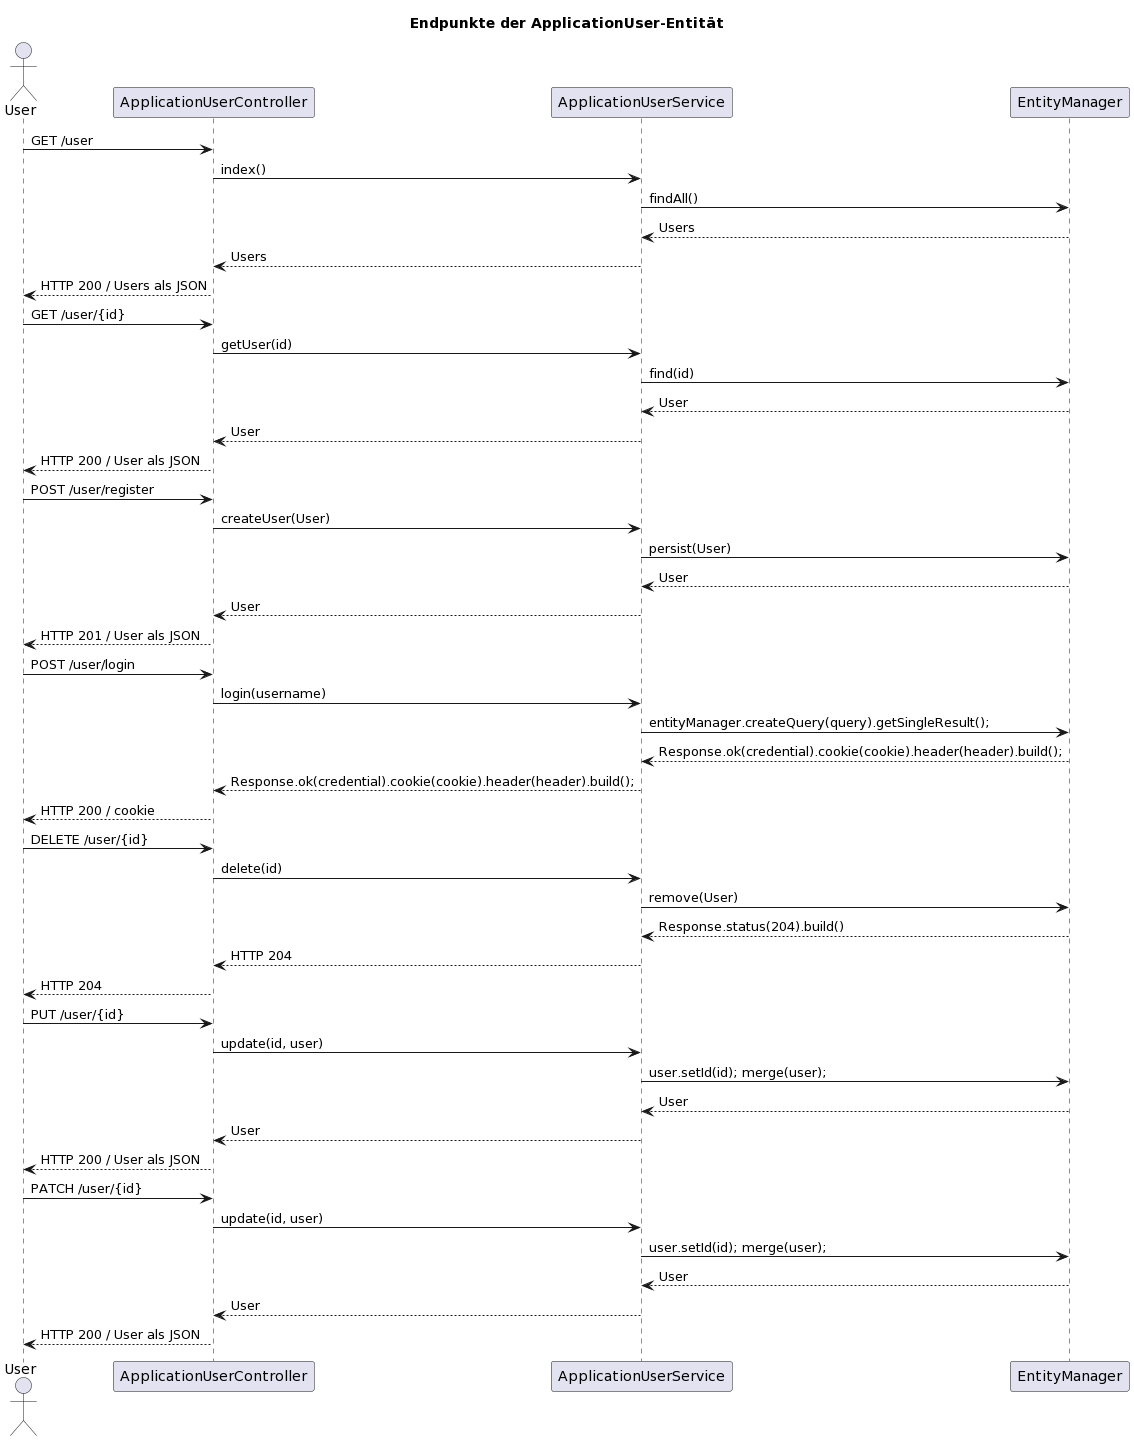

The diagram above was rendered by PlantUML. Its source (embedded in the PNG):
@startuml
title Endpunkte der ApplicationUser-Entität

actor User
participant ApplicationUserController
participant ApplicationUserService
participant EntityManager

User -> ApplicationUserController: GET /user
ApplicationUserController -> ApplicationUserService: index()
ApplicationUserService -> EntityManager: findAll()
ApplicationUserService <-- EntityManager: Users
ApplicationUserController <-- ApplicationUserService: Users
User <-- ApplicationUserController: HTTP 200 / Users als JSON 

User -> ApplicationUserController: GET /user/{id}
ApplicationUserController -> ApplicationUserService: getUser(id)
ApplicationUserService -> EntityManager: find(id)
ApplicationUserService <-- EntityManager: User
ApplicationUserController <-- ApplicationUserService: User
User <-- ApplicationUserController: HTTP 200 / User als JSON 

User -> ApplicationUserController: POST /user/register
ApplicationUserController -> ApplicationUserService: createUser(User)
ApplicationUserService -> EntityManager: persist(User)
ApplicationUserService <-- EntityManager: User
ApplicationUserController <-- ApplicationUserService: User
User <-- ApplicationUserController: HTTP 201 / User als JSON 

User -> ApplicationUserController: POST /user/login
ApplicationUserController -> ApplicationUserService: login(username)
ApplicationUserService -> EntityManager: entityManager.createQuery(query).getSingleResult();
ApplicationUserService <-- EntityManager: Response.ok(credential).cookie(cookie).header(header).build();
ApplicationUserController <-- ApplicationUserService: Response.ok(credential).cookie(cookie).header(header).build();
User <-- ApplicationUserController: HTTP 200 / cookie

User -> ApplicationUserController: DELETE /user/{id}
ApplicationUserController -> ApplicationUserService: delete(id)
ApplicationUserService -> EntityManager: remove(User)
ApplicationUserService <-- EntityManager: Response.status(204).build()
ApplicationUserController <-- ApplicationUserService: HTTP 204
User <-- ApplicationUserController: HTTP 204

User -> ApplicationUserController: PUT /user/{id}
ApplicationUserController -> ApplicationUserService: update(id, user)
ApplicationUserService -> EntityManager: user.setId(id); merge(user);
ApplicationUserService <-- EntityManager: User
ApplicationUserController <-- ApplicationUserService: User
User <-- ApplicationUserController: HTTP 200 / User als JSON

User -> ApplicationUserController: PATCH /user/{id}
ApplicationUserController -> ApplicationUserService: update(id, user)
ApplicationUserService -> EntityManager: user.setId(id); merge(user);
ApplicationUserService <-- EntityManager: User
ApplicationUserController <-- ApplicationUserService: User
User <-- ApplicationUserController: HTTP 200 / User als JSON
@enduml